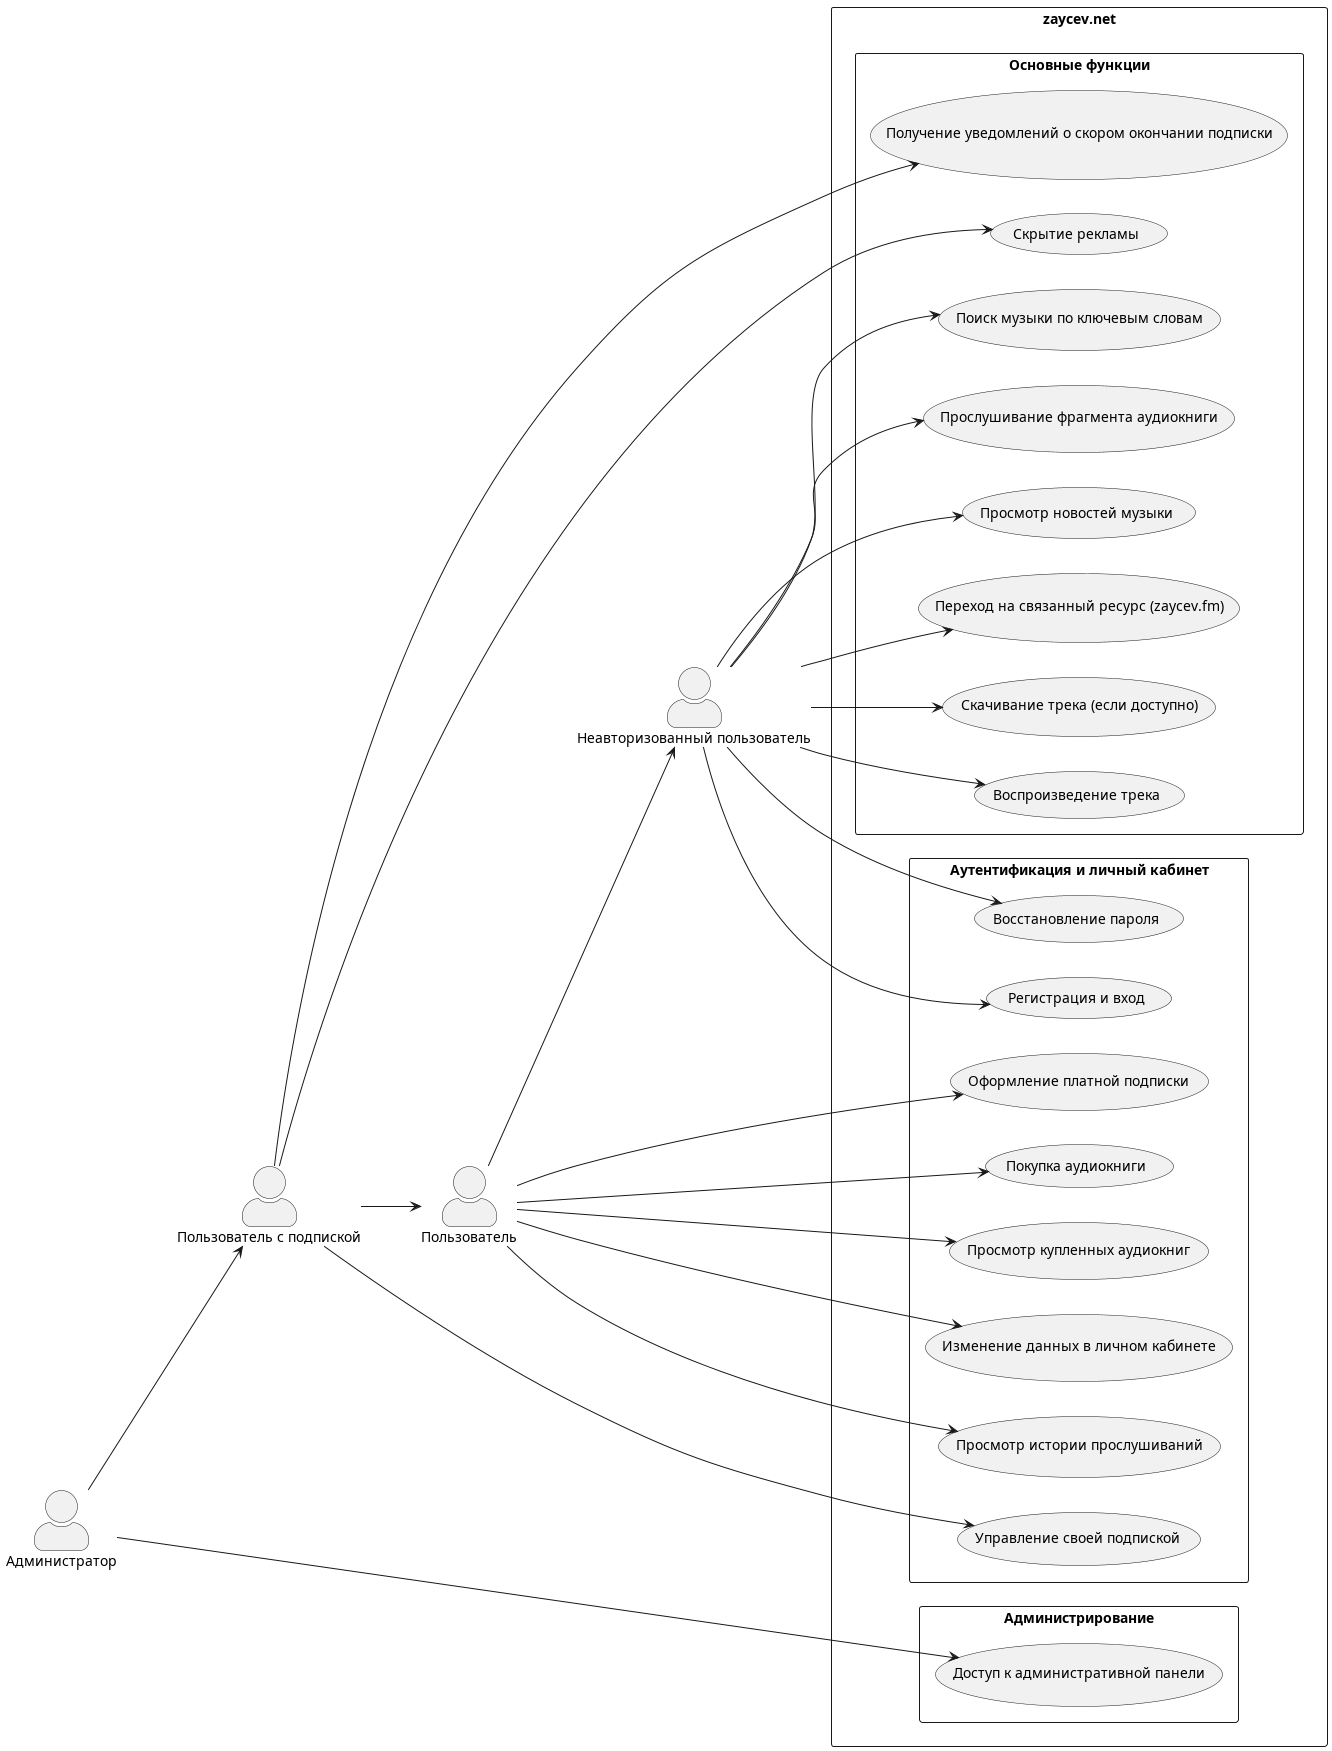

The diagram above was rendered by PlantUML. Its source (embedded in the PNG):
@startuml usecase
left to right direction
skinparam packageStyle rectangle
skinparam actorStyle awesome

actor "Неавторизованный пользователь" as Guest
actor "Пользователь" as User
actor "Пользователь с подпиской" as PaidUser
actor "Администратор" as Admin

package "zaycev.net" {
    rectangle "Администрирование" {
        usecase "Доступ к административной панели" as UC6
    }

    rectangle "Аутентификация и личный кабинет" {
        usecase "Регистрация и вход" as UC4
        usecase "Восстановление пароля" as UC5
        usecase "Изменение данных в личном кабинете" as UC17
        usecase "Просмотр истории прослушиваний" as UC7
        usecase "Оформление платной подписки" as UC8
        usecase "Управление своей подпиской" as UC9
        usecase "Покупка аудиокниги" as UC15
        usecase "Просмотр купленных аудиокниг" as UC16
    }

    rectangle "Основные функции" {
        usecase "Скрытие рекламы" as UC10
        usecase "Получение уведомлений о скором окончании подписки" as UC11
        usecase "Переход на связанный ресурс (zaycev.fm)" as UC12
        usecase "Просмотр новостей музыки" as UC13
        usecase "Прослушивание фрагмента аудиокниги" as UC14
        usecase "Поиск музыки по ключевым словам" as UC1
        usecase "Воспроизведение трека" as UC2
        usecase "Скачивание трека (если доступно)" as UC3
    }
}

Admin --> PaidUser
PaidUser --> User
User --> Guest

Admin --> UC6

Guest --> UC4
Guest --> UC5
User --> UC17
User --> UC7
User --> UC8
PaidUser --> UC9
User --> UC15
User --> UC16

PaidUser --> UC10
PaidUser --> UC11
Guest --> UC12
Guest --> UC13
Guest --> UC14
Guest --> UC1
Guest --> UC2
Guest --> UC3

@enduml